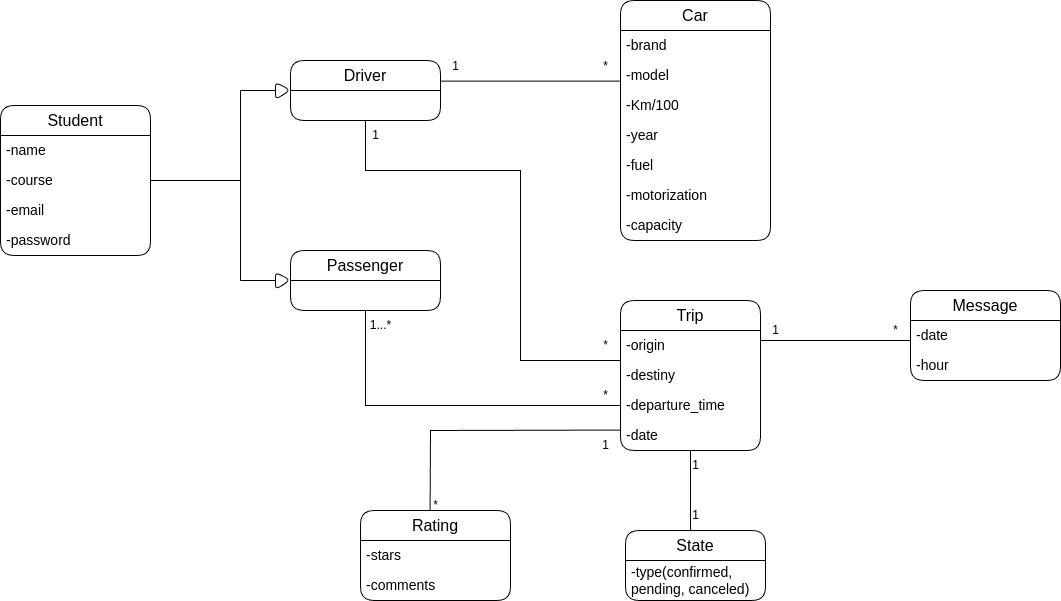

The diagram above was exported from draw.io. Its source (the exported page's mxGraphModel, read from the mxfile embedded in the PNG):
<mxGraphModel dx="1364" dy="759" grid="1" gridSize="10" guides="1" tooltips="1" connect="1" arrows="1" fold="1" page="1" pageScale="1" pageWidth="1169" pageHeight="827" math="0" shadow="0">
  <root>
    <mxCell id="0" />
    <mxCell id="1" parent="0" />
    <mxCell id="tQyAXSpSDvByK2Q32Nd5-9" value="&lt;font style=&quot;font-size: 16px;&quot;&gt;Student&lt;/font&gt;" style="swimlane;fontStyle=0;childLayout=stackLayout;horizontal=1;startSize=30;horizontalStack=0;resizeParent=1;resizeParentMax=0;resizeLast=0;collapsible=1;marginBottom=0;whiteSpace=wrap;html=1;fillStyle=auto;rounded=1;shadow=0;glass=0;swimlaneLine=1;" parent="1" vertex="1">
      <mxGeometry x="50" y="145" width="150" height="150" as="geometry" />
    </mxCell>
    <mxCell id="tQyAXSpSDvByK2Q32Nd5-10" value="&lt;font style=&quot;font-size: 14px;&quot;&gt;-name&lt;/font&gt;" style="text;align=left;verticalAlign=middle;spacingLeft=4;spacingRight=4;overflow=hidden;points=[[0,0.5],[1,0.5]];portConstraint=eastwest;rotatable=0;whiteSpace=wrap;html=1;fillStyle=auto;rounded=1;shadow=0;glass=0;swimlaneLine=1;" parent="tQyAXSpSDvByK2Q32Nd5-9" vertex="1">
      <mxGeometry y="30" width="150" height="30" as="geometry" />
    </mxCell>
    <mxCell id="tQyAXSpSDvByK2Q32Nd5-12" value="&lt;font style=&quot;font-size: 14px;&quot;&gt;-course&lt;/font&gt;" style="text;align=left;verticalAlign=middle;spacingLeft=4;spacingRight=4;overflow=hidden;points=[[0,0.5],[1,0.5]];portConstraint=eastwest;rotatable=0;whiteSpace=wrap;html=1;fillStyle=auto;rounded=1;shadow=0;glass=0;swimlaneLine=1;" parent="tQyAXSpSDvByK2Q32Nd5-9" vertex="1">
      <mxGeometry y="60" width="150" height="30" as="geometry" />
    </mxCell>
    <mxCell id="Htw7dG5G1gAFflDwxPs5-8" value="&lt;span style=&quot;font-size: 14px;&quot;&gt;-email&lt;/span&gt;" style="text;align=left;verticalAlign=middle;spacingLeft=4;spacingRight=4;overflow=hidden;points=[[0,0.5],[1,0.5]];portConstraint=eastwest;rotatable=0;whiteSpace=wrap;html=1;fillStyle=auto;rounded=1;shadow=0;glass=0;swimlaneLine=1;" parent="tQyAXSpSDvByK2Q32Nd5-9" vertex="1">
      <mxGeometry y="90" width="150" height="30" as="geometry" />
    </mxCell>
    <mxCell id="Htw7dG5G1gAFflDwxPs5-9" value="&lt;span style=&quot;font-size: 14px;&quot;&gt;-password&lt;/span&gt;" style="text;align=left;verticalAlign=middle;spacingLeft=4;spacingRight=4;overflow=hidden;points=[[0,0.5],[1,0.5]];portConstraint=eastwest;rotatable=0;whiteSpace=wrap;html=1;fillStyle=auto;rounded=1;shadow=0;glass=0;swimlaneLine=1;" parent="tQyAXSpSDvByK2Q32Nd5-9" vertex="1">
      <mxGeometry y="120" width="150" height="30" as="geometry" />
    </mxCell>
    <mxCell id="Htw7dG5G1gAFflDwxPs5-2" value="&lt;font style=&quot;font-size: 16px;&quot;&gt;Trip&lt;/font&gt;" style="swimlane;fontStyle=0;childLayout=stackLayout;horizontal=1;startSize=30;horizontalStack=0;resizeParent=1;resizeParentMax=0;resizeLast=0;collapsible=1;marginBottom=0;whiteSpace=wrap;html=1;fillStyle=auto;rounded=1;shadow=0;glass=0;swimlaneLine=1;" parent="1" vertex="1">
      <mxGeometry x="670" y="340" width="140" height="150" as="geometry" />
    </mxCell>
    <mxCell id="Htw7dG5G1gAFflDwxPs5-3" value="&lt;span style=&quot;font-size: 14px;&quot;&gt;-origin&lt;/span&gt;" style="text;align=left;verticalAlign=middle;spacingLeft=4;spacingRight=4;overflow=hidden;points=[[0,0.5],[1,0.5]];portConstraint=eastwest;rotatable=0;whiteSpace=wrap;html=1;fillStyle=auto;rounded=1;shadow=0;glass=0;swimlaneLine=1;" parent="Htw7dG5G1gAFflDwxPs5-2" vertex="1">
      <mxGeometry y="30" width="140" height="30" as="geometry" />
    </mxCell>
    <mxCell id="Htw7dG5G1gAFflDwxPs5-4" value="&lt;span style=&quot;font-size: 14px;&quot;&gt;-destiny&lt;/span&gt;" style="text;align=left;verticalAlign=middle;spacingLeft=4;spacingRight=4;overflow=hidden;points=[[0,0.5],[1,0.5]];portConstraint=eastwest;rotatable=0;whiteSpace=wrap;html=1;fillStyle=auto;rounded=1;shadow=0;glass=0;swimlaneLine=1;" parent="Htw7dG5G1gAFflDwxPs5-2" vertex="1">
      <mxGeometry y="60" width="140" height="30" as="geometry" />
    </mxCell>
    <mxCell id="Htw7dG5G1gAFflDwxPs5-5" value="&lt;span style=&quot;font-size: 14px;&quot;&gt;-departure_time&lt;/span&gt;" style="text;align=left;verticalAlign=middle;spacingLeft=4;spacingRight=4;overflow=hidden;points=[[0,0.5],[1,0.5]];portConstraint=eastwest;rotatable=0;whiteSpace=wrap;html=1;fillStyle=auto;rounded=1;shadow=0;glass=0;swimlaneLine=1;" parent="Htw7dG5G1gAFflDwxPs5-2" vertex="1">
      <mxGeometry y="90" width="140" height="30" as="geometry" />
    </mxCell>
    <mxCell id="Htw7dG5G1gAFflDwxPs5-6" value="&lt;span style=&quot;font-size: 14px;&quot;&gt;-date&lt;/span&gt;" style="text;align=left;verticalAlign=middle;spacingLeft=4;spacingRight=4;overflow=hidden;points=[[0,0.5],[1,0.5]];portConstraint=eastwest;rotatable=0;whiteSpace=wrap;html=1;fillStyle=auto;rounded=1;shadow=0;glass=0;swimlaneLine=1;" parent="Htw7dG5G1gAFflDwxPs5-2" vertex="1">
      <mxGeometry y="120" width="140" height="30" as="geometry" />
    </mxCell>
    <mxCell id="Htw7dG5G1gAFflDwxPs5-10" value="&lt;span style=&quot;font-size: 16px;&quot;&gt;Car&lt;/span&gt;" style="swimlane;fontStyle=0;childLayout=stackLayout;horizontal=1;startSize=30;horizontalStack=0;resizeParent=1;resizeParentMax=0;resizeLast=0;collapsible=1;marginBottom=0;whiteSpace=wrap;html=1;fillStyle=auto;rounded=1;shadow=0;glass=0;swimlaneLine=1;" parent="1" vertex="1">
      <mxGeometry x="670" y="40" width="150" height="240" as="geometry" />
    </mxCell>
    <mxCell id="Htw7dG5G1gAFflDwxPs5-11" value="&lt;span style=&quot;font-size: 14px;&quot;&gt;-brand&lt;/span&gt;" style="text;align=left;verticalAlign=middle;spacingLeft=4;spacingRight=4;overflow=hidden;points=[[0,0.5],[1,0.5]];portConstraint=eastwest;rotatable=0;whiteSpace=wrap;html=1;fillStyle=auto;rounded=1;shadow=0;glass=0;swimlaneLine=1;" parent="Htw7dG5G1gAFflDwxPs5-10" vertex="1">
      <mxGeometry y="30" width="150" height="30" as="geometry" />
    </mxCell>
    <mxCell id="Htw7dG5G1gAFflDwxPs5-12" value="&lt;span style=&quot;font-size: 14px;&quot;&gt;-model&lt;/span&gt;" style="text;align=left;verticalAlign=middle;spacingLeft=4;spacingRight=4;overflow=hidden;points=[[0,0.5],[1,0.5]];portConstraint=eastwest;rotatable=0;whiteSpace=wrap;html=1;fillStyle=auto;rounded=1;shadow=0;glass=0;swimlaneLine=1;" parent="Htw7dG5G1gAFflDwxPs5-10" vertex="1">
      <mxGeometry y="60" width="150" height="30" as="geometry" />
    </mxCell>
    <mxCell id="Htw7dG5G1gAFflDwxPs5-13" value="&lt;span style=&quot;font-size: 14px;&quot;&gt;-Km/100&lt;/span&gt;" style="text;align=left;verticalAlign=middle;spacingLeft=4;spacingRight=4;overflow=hidden;points=[[0,0.5],[1,0.5]];portConstraint=eastwest;rotatable=0;whiteSpace=wrap;html=1;fillStyle=auto;rounded=1;shadow=0;glass=0;swimlaneLine=1;" parent="Htw7dG5G1gAFflDwxPs5-10" vertex="1">
      <mxGeometry y="90" width="150" height="30" as="geometry" />
    </mxCell>
    <mxCell id="Htw7dG5G1gAFflDwxPs5-14" value="&lt;span style=&quot;font-size: 14px;&quot;&gt;-year&lt;/span&gt;" style="text;align=left;verticalAlign=middle;spacingLeft=4;spacingRight=4;overflow=hidden;points=[[0,0.5],[1,0.5]];portConstraint=eastwest;rotatable=0;whiteSpace=wrap;html=1;fillStyle=auto;rounded=1;shadow=0;glass=0;swimlaneLine=1;" parent="Htw7dG5G1gAFflDwxPs5-10" vertex="1">
      <mxGeometry y="120" width="150" height="30" as="geometry" />
    </mxCell>
    <mxCell id="Htw7dG5G1gAFflDwxPs5-16" value="&lt;span style=&quot;font-size: 14px;&quot;&gt;-fuel&lt;/span&gt;" style="text;align=left;verticalAlign=middle;spacingLeft=4;spacingRight=4;overflow=hidden;points=[[0,0.5],[1,0.5]];portConstraint=eastwest;rotatable=0;whiteSpace=wrap;html=1;fillStyle=auto;rounded=1;shadow=0;glass=0;swimlaneLine=1;" parent="Htw7dG5G1gAFflDwxPs5-10" vertex="1">
      <mxGeometry y="150" width="150" height="30" as="geometry" />
    </mxCell>
    <mxCell id="Htw7dG5G1gAFflDwxPs5-17" value="&lt;span style=&quot;font-size: 14px;&quot;&gt;-motorization&lt;/span&gt;" style="text;align=left;verticalAlign=middle;spacingLeft=4;spacingRight=4;overflow=hidden;points=[[0,0.5],[1,0.5]];portConstraint=eastwest;rotatable=0;whiteSpace=wrap;html=1;fillStyle=auto;rounded=1;shadow=0;glass=0;swimlaneLine=1;" parent="Htw7dG5G1gAFflDwxPs5-10" vertex="1">
      <mxGeometry y="180" width="150" height="30" as="geometry" />
    </mxCell>
    <mxCell id="Htw7dG5G1gAFflDwxPs5-7" value="&lt;span style=&quot;font-size: 14px;&quot;&gt;-capacity&lt;/span&gt;" style="text;align=left;verticalAlign=middle;spacingLeft=4;spacingRight=4;overflow=hidden;points=[[0,0.5],[1,0.5]];portConstraint=eastwest;rotatable=0;whiteSpace=wrap;html=1;fillStyle=auto;rounded=1;shadow=0;glass=0;swimlaneLine=1;" parent="Htw7dG5G1gAFflDwxPs5-10" vertex="1">
      <mxGeometry y="210" width="150" height="30" as="geometry" />
    </mxCell>
    <mxCell id="Htw7dG5G1gAFflDwxPs5-19" value="&lt;span style=&quot;font-size: 16px;&quot;&gt;Driver&lt;/span&gt;" style="swimlane;fontStyle=0;childLayout=stackLayout;horizontal=1;startSize=30;horizontalStack=0;resizeParent=1;resizeParentMax=0;resizeLast=0;collapsible=1;marginBottom=0;whiteSpace=wrap;html=1;fillStyle=auto;rounded=1;shadow=0;glass=0;swimlaneLine=1;" parent="1" vertex="1">
      <mxGeometry x="340" y="100" width="150" height="60" as="geometry" />
    </mxCell>
    <mxCell id="Htw7dG5G1gAFflDwxPs5-24" value="&lt;span style=&quot;font-size: 16px;&quot;&gt;Passenger&lt;/span&gt;" style="swimlane;fontStyle=0;childLayout=stackLayout;horizontal=1;startSize=30;horizontalStack=0;resizeParent=1;resizeParentMax=0;resizeLast=0;collapsible=1;marginBottom=0;whiteSpace=wrap;html=1;fillStyle=auto;rounded=1;shadow=0;glass=0;swimlaneLine=1;" parent="1" vertex="1">
      <mxGeometry x="340" y="290" width="150" height="60" as="geometry" />
    </mxCell>
    <mxCell id="Htw7dG5G1gAFflDwxPs5-27" value="&lt;span style=&quot;font-size: 16px;&quot;&gt;Rating&lt;/span&gt;" style="swimlane;fontStyle=0;childLayout=stackLayout;horizontal=1;startSize=30;horizontalStack=0;resizeParent=1;resizeParentMax=0;resizeLast=0;collapsible=1;marginBottom=0;whiteSpace=wrap;html=1;fillStyle=auto;rounded=1;shadow=0;glass=0;swimlaneLine=1;" parent="1" vertex="1">
      <mxGeometry x="410" y="550" width="150" height="90" as="geometry" />
    </mxCell>
    <mxCell id="Htw7dG5G1gAFflDwxPs5-28" value="&lt;span style=&quot;font-size: 14px;&quot;&gt;-stars&lt;/span&gt;" style="text;align=left;verticalAlign=middle;spacingLeft=4;spacingRight=4;overflow=hidden;points=[[0,0.5],[1,0.5]];portConstraint=eastwest;rotatable=0;whiteSpace=wrap;html=1;fillStyle=auto;rounded=1;shadow=0;glass=0;swimlaneLine=1;" parent="Htw7dG5G1gAFflDwxPs5-27" vertex="1">
      <mxGeometry y="30" width="150" height="30" as="geometry" />
    </mxCell>
    <mxCell id="Htw7dG5G1gAFflDwxPs5-32" value="&lt;span style=&quot;font-size: 14px;&quot;&gt;-comments&lt;/span&gt;" style="text;align=left;verticalAlign=middle;spacingLeft=4;spacingRight=4;overflow=hidden;points=[[0,0.5],[1,0.5]];portConstraint=eastwest;rotatable=0;whiteSpace=wrap;html=1;fillStyle=auto;rounded=1;shadow=0;glass=0;swimlaneLine=1;" parent="Htw7dG5G1gAFflDwxPs5-27" vertex="1">
      <mxGeometry y="60" width="150" height="30" as="geometry" />
    </mxCell>
    <mxCell id="Htw7dG5G1gAFflDwxPs5-40" value="&lt;span style=&quot;font-size: 16px;&quot;&gt;Message&lt;/span&gt;" style="swimlane;fontStyle=0;childLayout=stackLayout;horizontal=1;startSize=30;horizontalStack=0;resizeParent=1;resizeParentMax=0;resizeLast=0;collapsible=1;marginBottom=0;whiteSpace=wrap;html=1;fillStyle=auto;rounded=1;shadow=0;glass=0;swimlaneLine=1;" parent="1" vertex="1">
      <mxGeometry x="960" y="330" width="150" height="90" as="geometry" />
    </mxCell>
    <mxCell id="Htw7dG5G1gAFflDwxPs5-41" value="&lt;span style=&quot;font-size: 14px;&quot;&gt;-date&lt;/span&gt;" style="text;align=left;verticalAlign=middle;spacingLeft=4;spacingRight=4;overflow=hidden;points=[[0,0.5],[1,0.5]];portConstraint=eastwest;rotatable=0;whiteSpace=wrap;html=1;fillStyle=auto;rounded=1;shadow=0;glass=0;swimlaneLine=1;" parent="Htw7dG5G1gAFflDwxPs5-40" vertex="1">
      <mxGeometry y="30" width="150" height="30" as="geometry" />
    </mxCell>
    <mxCell id="Htw7dG5G1gAFflDwxPs5-42" value="&lt;span style=&quot;font-size: 14px;&quot;&gt;-hour&lt;/span&gt;" style="text;align=left;verticalAlign=middle;spacingLeft=4;spacingRight=4;overflow=hidden;points=[[0,0.5],[1,0.5]];portConstraint=eastwest;rotatable=0;whiteSpace=wrap;html=1;fillStyle=auto;rounded=1;shadow=0;glass=0;swimlaneLine=1;" parent="Htw7dG5G1gAFflDwxPs5-40" vertex="1">
      <mxGeometry y="60" width="150" height="30" as="geometry" />
    </mxCell>
    <mxCell id="Wx_WBlbiSK83C9k5e415-1" value="" style="triangle;whiteSpace=wrap;html=1;rotation=0;labelBackgroundColor=none;rounded=1;" parent="1" vertex="1">
      <mxGeometry x="325" y="121.25" width="15" height="17.5" as="geometry" />
    </mxCell>
    <mxCell id="Wx_WBlbiSK83C9k5e415-2" value="" style="triangle;whiteSpace=wrap;html=1;rotation=0;labelBackgroundColor=none;rounded=1;" parent="1" vertex="1">
      <mxGeometry x="325" y="311.25" width="15" height="17.5" as="geometry" />
    </mxCell>
    <mxCell id="Wx_WBlbiSK83C9k5e415-3" value="" style="endArrow=none;html=1;rounded=0;" parent="1" edge="1">
      <mxGeometry width="50" height="50" relative="1" as="geometry">
        <mxPoint x="290" y="320" as="sourcePoint" />
        <mxPoint x="290" y="130" as="targetPoint" />
      </mxGeometry>
    </mxCell>
    <mxCell id="Wx_WBlbiSK83C9k5e415-4" value="" style="endArrow=none;html=1;rounded=0;entryX=0;entryY=0.5;entryDx=0;entryDy=0;" parent="1" target="Wx_WBlbiSK83C9k5e415-1" edge="1">
      <mxGeometry width="50" height="50" relative="1" as="geometry">
        <mxPoint x="290" y="130" as="sourcePoint" />
        <mxPoint x="360" y="180" as="targetPoint" />
      </mxGeometry>
    </mxCell>
    <mxCell id="Wx_WBlbiSK83C9k5e415-5" value="" style="endArrow=none;html=1;rounded=0;entryX=0;entryY=0.5;entryDx=0;entryDy=0;" parent="1" target="Wx_WBlbiSK83C9k5e415-2" edge="1">
      <mxGeometry width="50" height="50" relative="1" as="geometry">
        <mxPoint x="290" y="320" as="sourcePoint" />
        <mxPoint x="320" y="328.75" as="targetPoint" />
      </mxGeometry>
    </mxCell>
    <mxCell id="Wx_WBlbiSK83C9k5e415-6" value="" style="endArrow=none;html=1;rounded=0;exitX=1;exitY=0.5;exitDx=0;exitDy=0;" parent="1" source="tQyAXSpSDvByK2Q32Nd5-12" edge="1">
      <mxGeometry width="50" height="50" relative="1" as="geometry">
        <mxPoint x="210" y="270" as="sourcePoint" />
        <mxPoint x="290" y="220" as="targetPoint" />
      </mxGeometry>
    </mxCell>
    <mxCell id="Wx_WBlbiSK83C9k5e415-7" value="" style="endArrow=none;html=1;rounded=0;entryX=0.001;entryY=-0.062;entryDx=0;entryDy=0;entryPerimeter=0;" parent="1" edge="1">
      <mxGeometry width="50" height="50" relative="1" as="geometry">
        <mxPoint x="489.85" y="120.68" as="sourcePoint" />
        <mxPoint x="669.9999999999999" y="120.67999999999986" as="targetPoint" />
      </mxGeometry>
    </mxCell>
    <mxCell id="Wx_WBlbiSK83C9k5e415-9" value="" style="endArrow=none;html=1;rounded=0;exitX=0.003;exitY=0.319;exitDx=0;exitDy=0;exitPerimeter=0;entryX=0.464;entryY=-0.002;entryDx=0;entryDy=0;entryPerimeter=0;" parent="1" source="Htw7dG5G1gAFflDwxPs5-6" target="Htw7dG5G1gAFflDwxPs5-27" edge="1">
      <mxGeometry width="50" height="50" relative="1" as="geometry">
        <mxPoint x="120" y="310" as="sourcePoint" />
        <mxPoint x="480" y="470" as="targetPoint" />
        <Array as="points">
          <mxPoint x="480" y="470" />
        </Array>
      </mxGeometry>
    </mxCell>
    <mxCell id="Wx_WBlbiSK83C9k5e415-10" value="" style="endArrow=none;html=1;rounded=0;entryX=0.5;entryY=1;entryDx=0;entryDy=0;exitX=0.004;exitY=1;exitDx=0;exitDy=0;exitPerimeter=0;" parent="1" source="Htw7dG5G1gAFflDwxPs5-3" target="Htw7dG5G1gAFflDwxPs5-19" edge="1">
      <mxGeometry width="50" height="50" relative="1" as="geometry">
        <mxPoint x="360" y="230" as="sourcePoint" />
        <mxPoint x="410" y="180" as="targetPoint" />
        <Array as="points">
          <mxPoint x="570" y="400" />
          <mxPoint x="570" y="210" />
          <mxPoint x="415" y="210" />
        </Array>
      </mxGeometry>
    </mxCell>
    <mxCell id="Wx_WBlbiSK83C9k5e415-11" value="" style="endArrow=none;html=1;rounded=0;entryX=0.5;entryY=1;entryDx=0;entryDy=0;exitX=0;exitY=0.5;exitDx=0;exitDy=0;" parent="1" source="Htw7dG5G1gAFflDwxPs5-5" target="Htw7dG5G1gAFflDwxPs5-24" edge="1">
      <mxGeometry width="50" height="50" relative="1" as="geometry">
        <mxPoint x="380" y="430" as="sourcePoint" />
        <mxPoint x="430" y="380" as="targetPoint" />
        <Array as="points">
          <mxPoint x="570" y="445" />
          <mxPoint x="415" y="445" />
        </Array>
      </mxGeometry>
    </mxCell>
    <mxCell id="Wx_WBlbiSK83C9k5e415-12" value="" style="endArrow=none;html=1;rounded=0;" parent="1" edge="1">
      <mxGeometry width="50" height="50" relative="1" as="geometry">
        <mxPoint x="810" y="380" as="sourcePoint" />
        <mxPoint x="960" y="380" as="targetPoint" />
      </mxGeometry>
    </mxCell>
    <mxCell id="Wx_WBlbiSK83C9k5e415-16" value="1" style="text;html=1;align=center;verticalAlign=middle;resizable=0;points=[];autosize=1;strokeColor=none;fillColor=none;" parent="1" vertex="1">
      <mxGeometry x="810" y="355" width="30" height="30" as="geometry" />
    </mxCell>
    <mxCell id="Wx_WBlbiSK83C9k5e415-17" value="*" style="text;html=1;align=center;verticalAlign=middle;resizable=0;points=[];autosize=1;strokeColor=none;fillColor=none;" parent="1" vertex="1">
      <mxGeometry x="930" y="355" width="30" height="30" as="geometry" />
    </mxCell>
    <mxCell id="Wx_WBlbiSK83C9k5e415-18" value="1" style="text;html=1;align=center;verticalAlign=middle;resizable=0;points=[];autosize=1;strokeColor=none;fillColor=none;" parent="1" vertex="1">
      <mxGeometry x="410" y="160" width="30" height="30" as="geometry" />
    </mxCell>
    <mxCell id="Wx_WBlbiSK83C9k5e415-19" value="*" style="text;html=1;align=center;verticalAlign=middle;resizable=0;points=[];autosize=1;strokeColor=none;fillColor=none;" parent="1" vertex="1">
      <mxGeometry x="640" y="370" width="30" height="30" as="geometry" />
    </mxCell>
    <mxCell id="Wx_WBlbiSK83C9k5e415-20" value="1...*" style="text;html=1;align=center;verticalAlign=middle;resizable=0;points=[];autosize=1;strokeColor=none;fillColor=none;" parent="1" vertex="1">
      <mxGeometry x="410" y="350" width="40" height="30" as="geometry" />
    </mxCell>
    <mxCell id="Wx_WBlbiSK83C9k5e415-21" value="*" style="text;html=1;align=center;verticalAlign=middle;resizable=0;points=[];autosize=1;strokeColor=none;fillColor=none;" parent="1" vertex="1">
      <mxGeometry x="640" y="420" width="30" height="30" as="geometry" />
    </mxCell>
    <mxCell id="Wx_WBlbiSK83C9k5e415-22" value="1" style="text;html=1;align=center;verticalAlign=middle;resizable=0;points=[];autosize=1;strokeColor=none;fillColor=none;" parent="1" vertex="1">
      <mxGeometry x="640" y="470" width="30" height="30" as="geometry" />
    </mxCell>
    <mxCell id="Wx_WBlbiSK83C9k5e415-23" value="*" style="text;html=1;align=center;verticalAlign=middle;resizable=0;points=[];autosize=1;strokeColor=none;fillColor=none;" parent="1" vertex="1">
      <mxGeometry x="470" y="530" width="30" height="30" as="geometry" />
    </mxCell>
    <mxCell id="Wx_WBlbiSK83C9k5e415-24" value="1" style="text;html=1;align=center;verticalAlign=middle;resizable=0;points=[];autosize=1;strokeColor=none;fillColor=none;" parent="1" vertex="1">
      <mxGeometry x="490" y="91.25" width="30" height="30" as="geometry" />
    </mxCell>
    <mxCell id="Wx_WBlbiSK83C9k5e415-27" value="*" style="text;html=1;align=center;verticalAlign=middle;resizable=0;points=[];autosize=1;strokeColor=none;fillColor=none;" parent="1" vertex="1">
      <mxGeometry x="640" y="91.25" width="30" height="30" as="geometry" />
    </mxCell>
    <mxCell id="Wx_WBlbiSK83C9k5e415-33" value="&lt;span style=&quot;font-size: 16px;&quot;&gt;State&lt;/span&gt;" style="swimlane;fontStyle=0;childLayout=stackLayout;horizontal=1;startSize=30;horizontalStack=0;resizeParent=1;resizeParentMax=0;resizeLast=0;collapsible=1;marginBottom=0;whiteSpace=wrap;html=1;fillStyle=auto;rounded=1;shadow=0;glass=0;swimlaneLine=1;" parent="1" vertex="1">
      <mxGeometry x="675" y="570" width="140" height="70" as="geometry" />
    </mxCell>
    <mxCell id="Wx_WBlbiSK83C9k5e415-34" value="&lt;span style=&quot;font-size: 14px;&quot;&gt;-type(confirmed, pending, canceled)&lt;/span&gt;" style="text;align=left;verticalAlign=middle;spacingLeft=4;spacingRight=4;overflow=hidden;points=[[0,0.5],[1,0.5]];portConstraint=eastwest;rotatable=0;whiteSpace=wrap;html=1;fillStyle=auto;rounded=1;shadow=0;glass=0;swimlaneLine=1;" parent="Wx_WBlbiSK83C9k5e415-33" vertex="1">
      <mxGeometry y="30" width="140" height="40" as="geometry" />
    </mxCell>
    <mxCell id="Wx_WBlbiSK83C9k5e415-38" value="" style="endArrow=none;html=1;rounded=0;exitX=0.464;exitY=0.003;exitDx=0;exitDy=0;exitPerimeter=0;entryX=0.5;entryY=0.993;entryDx=0;entryDy=0;entryPerimeter=0;" parent="1" source="Wx_WBlbiSK83C9k5e415-33" target="Htw7dG5G1gAFflDwxPs5-6" edge="1">
      <mxGeometry width="50" height="50" relative="1" as="geometry">
        <mxPoint x="739" y="560" as="sourcePoint" />
        <mxPoint x="710" y="520" as="targetPoint" />
      </mxGeometry>
    </mxCell>
    <mxCell id="Wx_WBlbiSK83C9k5e415-39" value="1" style="text;html=1;align=center;verticalAlign=middle;resizable=0;points=[];autosize=1;strokeColor=none;fillColor=none;" parent="1" vertex="1">
      <mxGeometry x="730" y="540" width="30" height="30" as="geometry" />
    </mxCell>
    <mxCell id="Wx_WBlbiSK83C9k5e415-40" value="1" style="text;html=1;align=center;verticalAlign=middle;resizable=0;points=[];autosize=1;strokeColor=none;fillColor=none;" parent="1" vertex="1">
      <mxGeometry x="730" y="490" width="30" height="30" as="geometry" />
    </mxCell>
  </root>
</mxGraphModel>